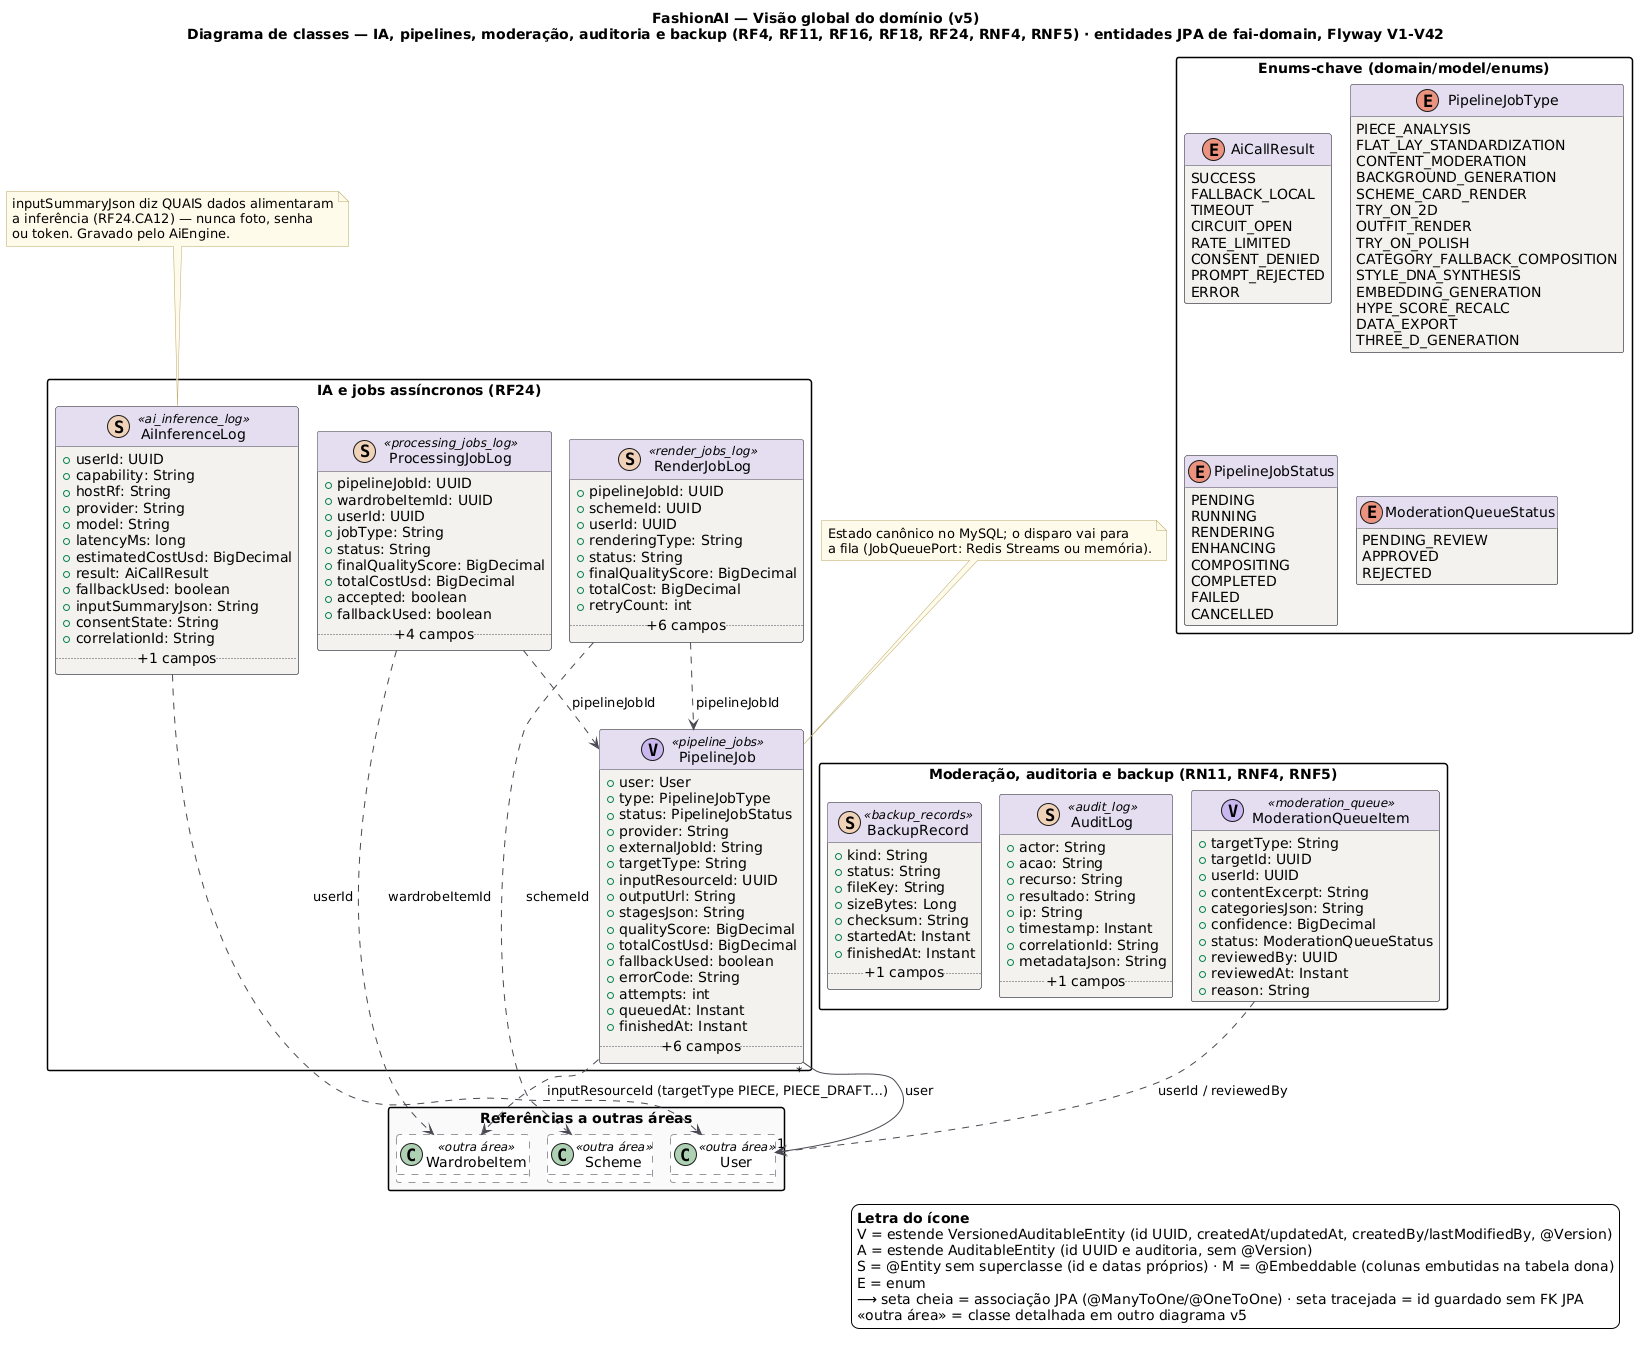

The diagram above was rendered by PlantUML. Its source (embedded in the PNG):
@startuml FashionAI_Classes_v5_IA_Operacao
!pragma layout smetana
title FashionAI — Visão global do domínio (v5)\nDiagrama de classes — IA, pipelines, moderação, auditoria e backup (RF4, RF11, RF16, RF18, RF24, RNF4, RNF5) · entidades JPA de fai-domain, Flyway V1-V42
!pragma layout smetana
set separator none
skinparam backgroundColor #FFFFFF
skinparam class {
  BackgroundColor #F4F2EF
  BorderColor #4A4852
  ArrowColor #4A4852
  HeaderBackgroundColor #E4DEF0
}
skinparam note {
  BackgroundColor #FFFBEA
  BorderColor #B8A86A
}
skinparam packageStyle rectangle
hide empty methods

package "IA e jobs assíncronos (RF24)" {
class AiInferenceLog << (S,#F0D2B8) ai_inference_log >> {
  +userId: UUID
  +capability: String
  +hostRf: String
  +provider: String
  +model: String
  +latencyMs: long
  +estimatedCostUsd: BigDecimal
  +result: AiCallResult
  +fallbackUsed: boolean
  +inputSummaryJson: String
  +consentState: String
  +correlationId: String
  .. +1 campos ..
}
class PipelineJob << (V,#C9B8F0) pipeline_jobs >> {
  +user: User
  +type: PipelineJobType
  +status: PipelineJobStatus
  +provider: String
  +externalJobId: String
  +targetType: String
  +inputResourceId: UUID
  +outputUrl: String
  +stagesJson: String
  +qualityScore: BigDecimal
  +totalCostUsd: BigDecimal
  +fallbackUsed: boolean
  +errorCode: String
  +attempts: int
  +queuedAt: Instant
  +finishedAt: Instant
  .. +6 campos ..
}
class ProcessingJobLog << (S,#F0D2B8) processing_jobs_log >> {
  +pipelineJobId: UUID
  +wardrobeItemId: UUID
  +userId: UUID
  +jobType: String
  +status: String
  +finalQualityScore: BigDecimal
  +totalCostUsd: BigDecimal
  +accepted: boolean
  +fallbackUsed: boolean
  .. +4 campos ..
}
class RenderJobLog << (S,#F0D2B8) render_jobs_log >> {
  +pipelineJobId: UUID
  +schemeId: UUID
  +userId: UUID
  +renderingType: String
  +status: String
  +finalQualityScore: BigDecimal
  +totalCost: BigDecimal
  +retryCount: int
  .. +6 campos ..
}
}
package "Moderação, auditoria e backup (RN11, RNF4, RNF5)" {
class ModerationQueueItem << (V,#C9B8F0) moderation_queue >> {
  +targetType: String
  +targetId: UUID
  +userId: UUID
  +contentExcerpt: String
  +categoriesJson: String
  +confidence: BigDecimal
  +status: ModerationQueueStatus
  +reviewedBy: UUID
  +reviewedAt: Instant
  +reason: String
}
class AuditLog << (S,#F0D2B8) audit_log >> {
  +actor: String
  +acao: String
  +recurso: String
  +resultado: String
  +ip: String
  +timestamp: Instant
  +correlationId: String
  +metadataJson: String
  .. +1 campos ..
}
class BackupRecord << (S,#F0D2B8) backup_records >> {
  +kind: String
  +status: String
  +fileKey: String
  +sizeBytes: Long
  +checksum: String
  +startedAt: Instant
  +finishedAt: Instant
  .. +1 campos ..
}
}
package "Enums-chave (domain/model/enums)" {
enum AiCallResult {
  SUCCESS
  FALLBACK_LOCAL
  TIMEOUT
  CIRCUIT_OPEN
  RATE_LIMITED
  CONSENT_DENIED
  PROMPT_REJECTED
  ERROR
}
enum PipelineJobType {
  PIECE_ANALYSIS
  FLAT_LAY_STANDARDIZATION
  CONTENT_MODERATION
  BACKGROUND_GENERATION
  SCHEME_CARD_RENDER
  TRY_ON_2D
  OUTFIT_RENDER
  TRY_ON_POLISH
  CATEGORY_FALLBACK_COMPOSITION
  STYLE_DNA_SYNTHESIS
  EMBEDDING_GENERATION
  HYPE_SCORE_RECALC
  DATA_EXPORT
  THREE_D_GENERATION
}
enum PipelineJobStatus {
  PENDING
  RUNNING
  RENDERING
  ENHANCING
  COMPOSITING
  COMPLETED
  FAILED
  CANCELLED
}
enum ModerationQueueStatus {
  PENDING_REVIEW
  APPROVED
  REJECTED
}
}
package "Referências a outras áreas" #FAFAFA {
class User <<outra área>> #FFFFFF;line.dashed;line:9A97A0 {
}
class WardrobeItem <<outra área>> #FFFFFF;line.dashed;line:9A97A0 {
}
class Scheme <<outra área>> #FFFFFF;line.dashed;line:9A97A0 {
}
}

' --- associações JPA (geradas do código) ---
PipelineJob "*" --> "1" User : user
' --- referências por id, sem FK JPA ---
AiInferenceLog ..> User : userId
PipelineJob ..> WardrobeItem : inputResourceId (targetType PIECE, PIECE_DRAFT…)
ProcessingJobLog ..> PipelineJob : pipelineJobId
ProcessingJobLog ..> WardrobeItem : wardrobeItemId
RenderJobLog ..> PipelineJob : pipelineJobId
RenderJobLog ..> Scheme : schemeId
ModerationQueueItem ..> User : userId / reviewedBy
note "inputSummaryJson diz QUAIS dados alimentaram\na inferência (RF24.CA12) — nunca foto, senha\nou token. Gravado pelo AiEngine." as N_AI
N_AI .. AiInferenceLog
note "Estado canônico no MySQL; o disparo vai para\na fila (JobQueuePort: Redis Streams ou memória)." as N_PJ
N_PJ .. PipelineJob
legend right
  <b>Letra do ícone</b>
  V = estende VersionedAuditableEntity (id UUID, createdAt/updatedAt, createdBy/lastModifiedBy, @Version)
  A = estende AuditableEntity (id UUID e auditoria, sem @Version)
  S = @Entity sem superclasse (id e datas próprios) · M = @Embeddable (colunas embutidas na tabela dona)
  E = enum
  ⟶ seta cheia = associação JPA (@ManyToOne/@OneToOne) · seta tracejada = id guardado sem FK JPA
  <<outra área>> = classe detalhada em outro diagrama v5
endlegend
@enduml